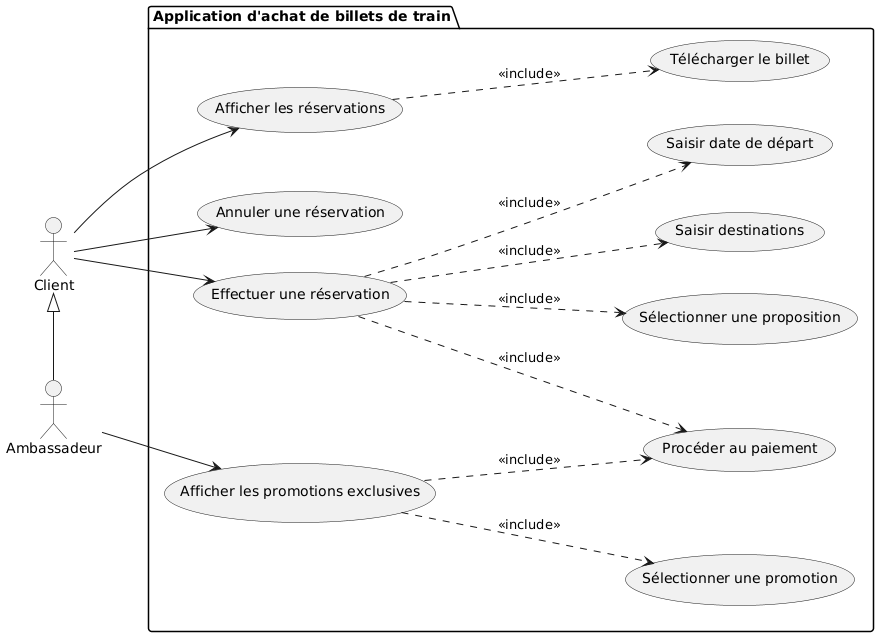

The diagram above was rendered by PlantUML. Its source (embedded in the PNG):
@startuml
left to right direction

actor Client
actor Ambassadeur

package "Application d'achat de billets de train" {
  usecase "Effectuer une réservation" as UC1
  usecase "Saisir destinations" as UC1a
  usecase "Saisir date de départ" as UC1b
  usecase "Sélectionner une proposition" as UC1c
  usecase "Procéder au paiement" as UC1d
  usecase "Afficher les réservations" as UC2
  usecase "Télécharger le billet" as UC2a
  usecase "Annuler une réservation" as UC3
  usecase "Afficher les promotions exclusives" as UC4
  usecase "Sélectionner une promotion" as UC4a
}

Client --> UC1
UC1 .-down-> UC1a : <<include>>
UC1 .-down-> UC1b : <<include>>
UC1 .-down-> UC1c : <<include>>
UC1 .-down-> UC1d : <<include>>
Client --> UC2
UC2 .-down-> UC2a : <<include>>
Client --> UC3

Client <|-right- Ambassadeur
Ambassadeur --> UC4
UC4 .-down-> UC4a : <<include>>
UC4 .-down-> UC1d : <<include>>
@enduml